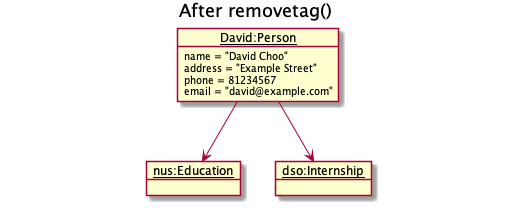

The diagram above was rendered by PlantUML. Its source (embedded in the PNG):
@startuml

skinparam ClassFontColor #000000
skinparam ClassBorderColor #000000

title After removetag()

object "__David:Person__" as Person {
    name = "David Choo"
    address = "Example Street"
    phone = 81234567
    email = "david@example.com"
}

object "__cs2100:Module__" as cs2100Tag
object "__nus:Education__" as nusTag
object "__dso:Internship__" as dsoTag
object "__cs2107:Module__" as cs2107Tag

Person -down-> nusTag
Person -down-> dsoTag
Person -down-> cs2100Tag
Person -down-> cs2107Tag

hide cs2100Tag
hide cs2107Tag

@enduml